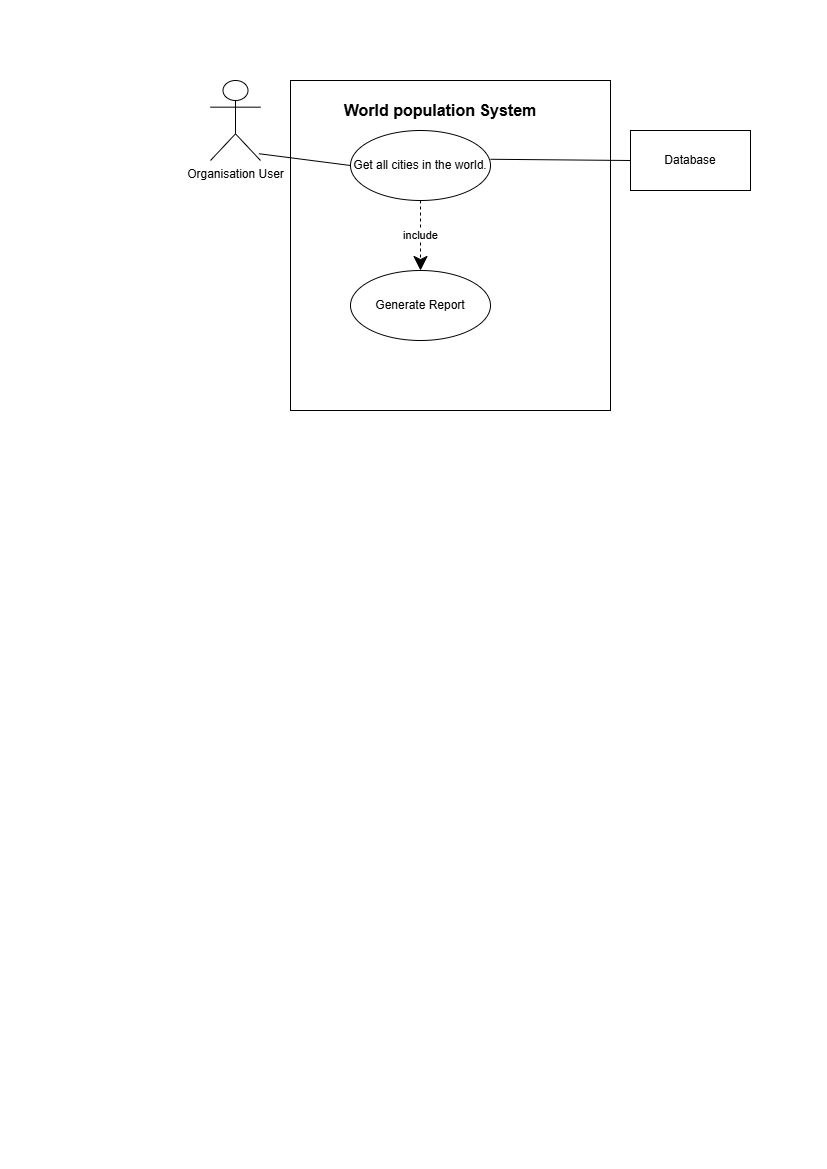

The diagram above was exported from draw.io. Its source (the exported page's mxGraphModel, read from the mxfile embedded in the PNG):
<mxGraphModel dx="1542" dy="815" grid="1" gridSize="10" guides="1" tooltips="1" connect="1" arrows="1" fold="1" page="1" pageScale="1" pageWidth="827" pageHeight="1169" math="0" shadow="0">
  <root>
    <mxCell id="0" />
    <mxCell id="1" parent="0" />
    <mxCell id="nZwu_PIlhaWiPc-eCtsj-1" parent="1" style="shape=umlActor;verticalLabelPosition=bottom;verticalAlign=top;html=1;" value="Organisation User" vertex="1">
      <mxGeometry height="80" width="50" x="210" y="80" as="geometry" />
    </mxCell>
    <mxCell id="nZwu_PIlhaWiPc-eCtsj-2" parent="1" style="rounded=0;whiteSpace=wrap;html=1;" value="" vertex="1">
      <mxGeometry height="330" width="320" x="290" y="80" as="geometry" />
    </mxCell>
    <mxCell id="nZwu_PIlhaWiPc-eCtsj-3" parent="1" style="text;html=1;whiteSpace=wrap;strokeColor=none;fillColor=none;align=center;verticalAlign=middle;rounded=0;fontStyle=1;fontSize=16;" value="World population System" vertex="1">
      <mxGeometry height="40" width="220" x="330" y="90" as="geometry" />
    </mxCell>
    <mxCell id="nZwu_PIlhaWiPc-eCtsj-4" parent="1" style="ellipse;whiteSpace=wrap;html=1;" value="Get all cities in the world." vertex="1">
      <mxGeometry height="70" width="140" x="350" y="130" as="geometry" />
    </mxCell>
    <mxCell id="nZwu_PIlhaWiPc-eCtsj-5" edge="1" parent="1" source="nZwu_PIlhaWiPc-eCtsj-1" style="endArrow=none;html=1;rounded=0;entryX=0;entryY=0.5;entryDx=0;entryDy=0;exitX=0.968;exitY=0.915;exitDx=0;exitDy=0;exitPerimeter=0;" target="nZwu_PIlhaWiPc-eCtsj-4" value="">
      <mxGeometry height="50" relative="1" width="50" as="geometry">
        <mxPoint x="300" y="190" as="sourcePoint" />
        <mxPoint x="350" y="140" as="targetPoint" />
      </mxGeometry>
    </mxCell>
    <mxCell id="nZwu_PIlhaWiPc-eCtsj-6" parent="1" style="rounded=0;whiteSpace=wrap;html=1;" value="" vertex="1">
      <mxGeometry height="60" width="120" x="630" y="130" as="geometry" />
    </mxCell>
    <mxCell id="nZwu_PIlhaWiPc-eCtsj-7" parent="1" style="text;html=1;whiteSpace=wrap;strokeColor=none;fillColor=none;align=center;verticalAlign=middle;rounded=0;" value="Database" vertex="1">
      <mxGeometry height="30" width="60" x="660" y="145" as="geometry" />
    </mxCell>
    <mxCell id="nZwu_PIlhaWiPc-eCtsj-8" edge="1" parent="1" source="nZwu_PIlhaWiPc-eCtsj-4" style="endArrow=none;html=1;rounded=0;exitX=1;exitY=0.411;exitDx=0;exitDy=0;entryX=0;entryY=0.5;entryDx=0;entryDy=0;exitPerimeter=0;" target="nZwu_PIlhaWiPc-eCtsj-6" value="">
      <mxGeometry height="50" relative="1" width="50" as="geometry">
        <mxPoint x="550" y="160" as="sourcePoint" />
        <mxPoint x="620.7106781186548" y="110" as="targetPoint" />
      </mxGeometry>
    </mxCell>
    <mxCell id="nZwu_PIlhaWiPc-eCtsj-9" parent="1" style="ellipse;whiteSpace=wrap;html=1;" value="Generate Report" vertex="1">
      <mxGeometry height="70" width="140" x="350" y="270" as="geometry" />
    </mxCell>
    <mxCell id="nZwu_PIlhaWiPc-eCtsj-10" edge="1" parent="1" source="nZwu_PIlhaWiPc-eCtsj-4" style="endArrow=classic;endSize=12;dashed=1;html=1;rounded=0;entryX=0.5;entryY=0;entryDx=0;entryDy=0;exitX=0.5;exitY=1;exitDx=0;exitDy=0;endFill=1;" target="nZwu_PIlhaWiPc-eCtsj-9" value="include">
      <mxGeometry relative="1" width="160" as="geometry">
        <mxPoint x="470" y="190" as="sourcePoint" />
        <mxPoint x="630" y="190" as="targetPoint" />
      </mxGeometry>
    </mxCell>
  </root>
</mxGraphModel>